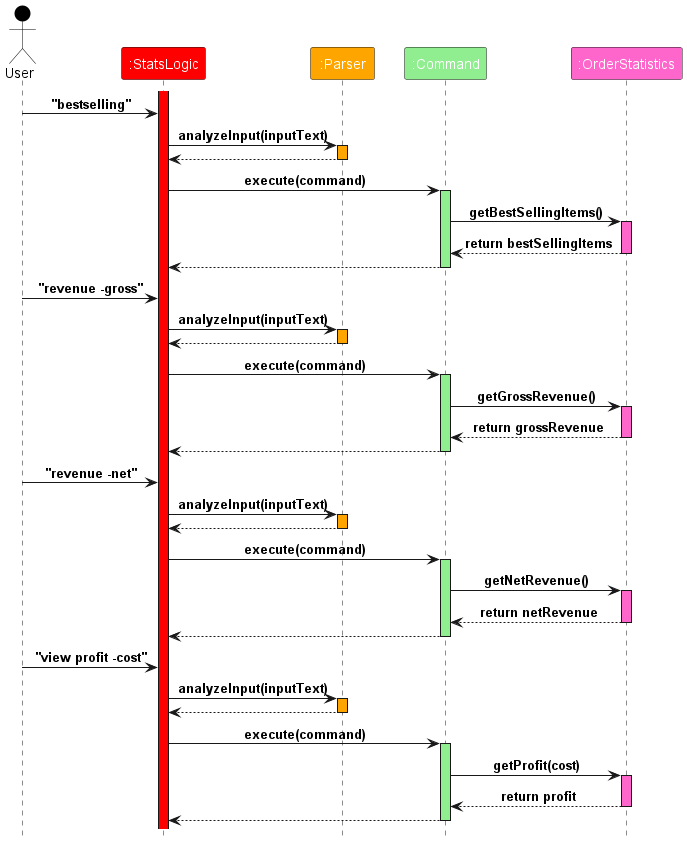

The diagram above was rendered by PlantUML. Its source (embedded in the PNG):
@startuml
!include style.puml

Actor User as user USER_COLOR

Participant ":StatsLogic" as subLogic SUB_LOGIC_COLOR
Participant ":Parser" as parser PARSER_COLOR
Participant ":Command" as command COMMAND_COLOR

Participant ":OrderStatistics" as stats ORDER_STATS_COLOR


activate subLogic SUB_LOGIC_COLOR
user -> subLogic : "bestselling"
subLogic -> parser : analyzeInput(inputText)
activate parser PARSER_COLOR
parser --> subLogic
deactivate parser
subLogic -> command : execute(command)
activate command COMMAND_COLOR
command -> stats : getBestSellingItems()
activate stats ORDER_STATS_COLOR
stats --> command : return bestSellingItems
deactivate stats
command --> subLogic
deactivate command

user -> subLogic : "revenue -gross"
subLogic -> parser : analyzeInput(inputText)
activate parser PARSER_COLOR
parser --> subLogic
deactivate parser
subLogic -> command : execute(command)
activate command COMMAND_COLOR
command -> stats : getGrossRevenue()
activate stats ORDER_STATS_COLOR
stats --> command : return grossRevenue
deactivate stats
command --> subLogic
deactivate command

user -> subLogic : "revenue -net"
subLogic -> parser : analyzeInput(inputText)
activate parser PARSER_COLOR
parser --> subLogic
deactivate parser
subLogic -> command : execute(command)
activate command COMMAND_COLOR
command -> stats : getNetRevenue()
activate stats ORDER_STATS_COLOR
stats --> command : return netRevenue
deactivate stats
command --> subLogic
deactivate command

user -> subLogic : "view profit -cost"
subLogic -> parser : analyzeInput(inputText)
activate parser PARSER_COLOR
parser --> subLogic
deactivate parser
subLogic -> command : execute(command)
activate command COMMAND_COLOR
command -> stats : getProfit(cost)
activate stats ORDER_STATS_COLOR
stats --> command : return profit
deactivate stats
command --> subLogic
deactivate command

@enduml